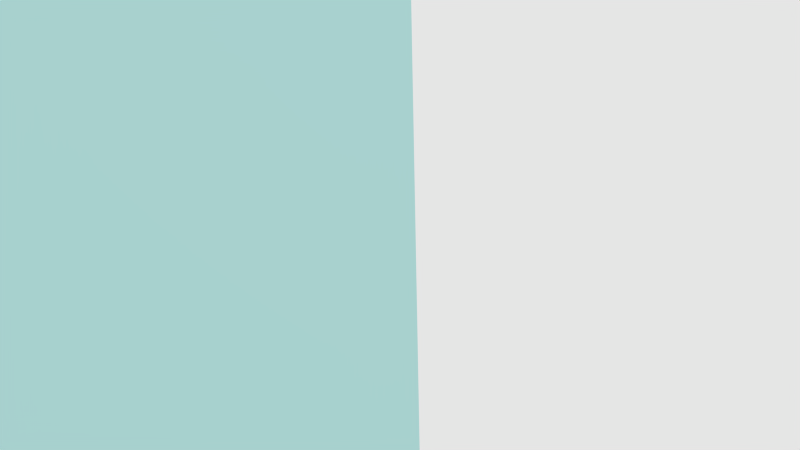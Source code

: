 # Source: demo_scene.blend  (saved by Blender 2.59.0; exported with 4.5.12 LTS)
import bpy
from mathutils import Matrix  # noqa: F401  (used for matrix-valued properties, if any)

bpy.ops.wm.read_factory_settings(use_empty=True)
scene = bpy.context.scene
scene.name = 'Scene'

# ---- collections
col_collection_1 = bpy.data.collections.new('Collection 1'); scene.collection.children.link(col_collection_1)

# ---- materials (node trees are filled in below, after node groups)
mat_material_003 = bpy.data.materials.new('Material.003')
mat_material_003.alpha_threshold = 0.0
mat_material_003.use_transparent_shadow = False
mat_material_003.diffuse_color = (0.8, 0.5475, 0.3468, 1.0)
mat_material_003.roughness = 0.5
mat_material_003.line_color = (0.0, 0.0, 0.0, 1.0)
mat_material_001 = bpy.data.materials.new('Material.001')
mat_material_001.alpha_threshold = 0.0
mat_material_001.use_transparent_shadow = False
mat_material_001.diffuse_color = (0.4899, 0.8, 0.7796, 1.0)
mat_material_001.roughness = 0.5
mat_material_001.line_color = (0.0, 0.0, 0.0, 0.3908)

# ---- material node trees

# ---- world
world_world = bpy.data.worlds.new('World'); scene.world = world_world
world_world.color = (0.7874, 0.7874, 0.7874)
world_world.use_sun_shadow = False
world_world.sun_shadow_jitter_overblur = 0.0
world_world.cycles.sampling_method = 'MANUAL'
world_world.cycles.sample_map_resolution = 256

# ---- cameras
cam_camera = bpy.data.cameras.new('Camera')
cam_camera.clip_end = 100.0
cam_camera.lens = 35.0
cam_camera.ortho_scale = 7.314
cam_camera.dof.focus_distance = 0.0
cam_camera.dof.aperture_fstop = 128.0

# ---- lights
light_lamp_001 = bpy.data.lights.new('Lamp.001', 'POINT')
light_lamp_001.transmission_factor = 0.0
light_lamp_001.cutoff_distance = 30.0
light_lamp_001.energy = 100.0
light_lamp_001.shadow_buffer_clip_start = 1.001
light_lamp_001.shadow_soft_size = 1.0
light_lamp_001.shadow_maximum_resolution = 0.006
light_lamp_001.use_absolute_resolution = True
light_lamp_001.cycles.use_multiple_importance_sampling = False
light_lamp = bpy.data.lights.new('Lamp', 'SUN')
light_lamp.transmission_factor = 0.0
light_lamp.cutoff_distance = 30.0
light_lamp.angle = 1.571
light_lamp.energy = 0.01
light_lamp.shadow_buffer_clip_start = 1.001
light_lamp.shadow_soft_size = 1.0
light_lamp.shadow_cascade_max_distance = 1000.0
light_lamp.cycles.use_multiple_importance_sampling = False

# ---- meshes
me_land_mesh = bpy.data.meshes.new('land_mesh')
me_land_mesh.from_pydata([(0.9888, 1.017, -0.9963), (0.9832, -1.0, -1.001), (-1.0, -1.0, -1.0), (-1.0, 1.0, -0.9592), (0.9884, -1.0, -0.5453), (-1.0, -1.0, 1.321), (-1.0, 1.0, -0.398), (0.8117, -1.0, -0.3885), (0.6323, -1.0, -0.1694), (0.4499, -1.0, -0.08125), (0.2715, -1.0, 0.1468), (0.09067, -1.0, 0.2854), (-0.09102, -1.0, 0.4873), (-0.2728, -1.0, 0.6331), (-0.4546, -1.0, 0.8086), (-0.6364, -1.0, 0.9848), (-0.8182, -1.0, 1.158), (-1.0, -0.8182, 1.158), (-1.0, -0.6364, 0.9863), (-1.0, -0.4546, 0.8059), (-1.0, -0.2728, 0.635), (-1.0, -0.09102, 0.4913), (-1.0, 0.0908, 0.2502), (-1.0, 0.2726, 0.1327), (-1.0, 0.4545, -0.04291), (-1.0, 0.6363, -0.2546), (-1.0, 0.8181, -0.2598), (0.998, 0.8273, -0.8256), (0.9952, 0.6462, -0.8387), (0.9962, 0.4563, -0.7317), (0.9967, 0.2755, -0.6841), (0.9962, 0.09311, -0.6583), (0.9986, -0.08786, -0.6594), (0.9942, -0.2712, -0.6138), (0.9943, -0.4543, -0.608), (0.9927, -0.6363, -0.5777), (0.9954, -0.8181, -0.5201), (0.8134, 1.004, -0.7801), (0.6341, 1.007, -0.6778), (0.4543, 1.006, -0.5296), (0.2735, 1.008, -0.5062), (0.08946, 1.001, -0.2594), (-0.09033, 1.004, -0.2593), (-0.2717, 1.003, -0.3158), (-0.4535, 1.0, -0.3848), (-0.636, 1.0, -0.5228), (-0.818, 1.0, -0.5757), (0.8084, -0.8182, -0.4047), (0.8162, -0.6364, -0.4047), (0.8139, -0.4545, -0.5249), (0.8148, -0.2714, -0.576), (0.8159, -0.08824, -0.5798), (0.8165, 0.09533, -0.6984), (0.8144, 0.2776, -0.635), (0.8123, 0.4621, -0.766), (0.8127, 0.6465, -0.6722), (0.8151, 0.8279, -0.6427), (0.6338, -0.8183, -0.2128), (0.6284, -0.6364, -0.3445), (0.6298, -0.4545, -0.3371), (0.6353, -0.2724, -0.4305), (0.631, -0.09048, -0.5049), (0.6339, 0.09307, -0.5141), (0.6344, 0.2732, -0.5743), (0.636, 0.4592, -0.6574), (0.6351, 0.6381, -0.728), (0.6323, 0.828, -0.6812), (0.4543, -0.8183, -0.1132), (0.4514, -0.6364, -0.1736), (0.452, -0.4545, -0.2475), (0.4508, -0.2726, -0.279), (0.4545, -0.08931, -0.3788), (0.4546, 0.09265, -0.5279), (0.4528, 0.2746, -0.6065), (0.4544, 0.461, -0.6038), (0.4544, 0.6435, -0.6473), (0.4511, 0.821, -0.6309), (0.2703, -0.8183, 0.0302), (0.2698, -0.6364, -0.08703), (0.2702, -0.4545, -0.2094), (0.2712, -0.2725, -0.1769), (0.2723, -0.09064, -0.2117), (0.2726, 0.0915, -0.2954), (0.2723, 0.2753, -0.4798), (0.2714, 0.4604, -0.5627), (0.2697, 0.6413, -0.6504), (0.2689, 0.8211, -0.6586), (0.09029, -0.8183, 0.1744), (0.09014, -0.6364, 0.1422), (0.09096, -0.4545, -0.03844), (0.09005, -0.2726, -0.1211), (0.09079, -0.09064, -0.3278), (0.09052, 0.09165, -0.4118), (0.09011, 0.2736, -0.3122), (0.09068, 0.4567, -0.4972), (0.09103, 0.6396, -0.4726), (0.09034, 0.823, -0.6932), (-0.09096, -0.8183, 0.2974), (-0.09092, -0.6364, 0.2131), (-0.09089, -0.4545, 0.131), (-0.09086, -0.2726, -0.0007836), (-0.09083, -0.09067, -0.2266), (-0.09082, 0.09122, -0.3373), (-0.09088, 0.2736, -0.3261), (-0.0908, 0.4561, -0.353), (-0.09271, 0.6369, -0.541), (-0.09243, 0.8204, -0.5841), (-0.2728, -0.8183, 0.5066), (-0.2728, -0.6364, 0.4036), (-0.2728, -0.4545, 0.1997), (-0.2728, -0.2726, 0.1492), (-0.2728, -0.09074, 0.06107), (-0.2728, 0.09115, -0.1321), (-0.2727, 0.273, -0.2701), (-0.2727, 0.4549, -0.2775), (-0.2727, 0.6368, -0.286), (-0.2729, 0.8187, -0.4617), (-0.4547, -0.8184, 0.6851), (-0.4547, -0.6365, 0.555), (-0.4547, -0.4546, 0.4361), (-0.4547, -0.2727, 0.2318), (-0.4547, -0.09081, 0.04703), (-0.4547, 0.09106, -0.04399), (-0.4547, 0.2729, -0.03639), (-0.4546, 0.4548, -0.1795), (-0.4546, 0.6367, -0.3313), (-0.4546, 0.8185, -0.5544), (-0.6365, -0.8183, 0.8415), (-0.6366, -0.6365, 0.7203), (-0.6366, -0.4546, 0.5284), (-0.6366, -0.2728, 0.4268), (-0.6366, -0.09089, 0.1874), (-0.6366, 0.09098, 0.09752), (-0.6366, 0.2728, -0.006728), (-0.6365, 0.4547, -0.1872), (-0.6365, 0.6366, -0.2973), (-0.6364, 0.8184, -0.3647), (-0.8184, -0.8183, 1.0), (-0.8184, -0.6365, 0.8399), (-0.8184, -0.4546, 0.6871), (-0.8185, -0.2728, 0.4847), (-0.8185, -0.09095, 0.3526), (-0.8185, 0.0909, 0.1829), (-0.8184, 0.2728, 0.01499), (-0.8184, 0.4546, -0.08849), (-0.8183, 0.6365, -0.2565), (-0.8183, 0.8183, -0.3695)], [], [(4, 7, 1), (16, 5, 2), (7, 8, 1), (15, 16, 2), (8, 9, 1), (14, 15, 2), (9, 10, 1), (13, 14, 2), (10, 11, 1), (12, 13, 2), (5, 17, 2), (26, 6, 3), (17, 18, 2), (25, 26, 3), (18, 19, 2), (24, 25, 3), (19, 20, 2), (23, 24, 3), (20, 21, 2), (22, 23, 3), (0, 27, 1), (27, 28, 1), (28, 29, 1), (29, 30, 1), (30, 31, 1), (31, 32, 1), (32, 33, 1), (33, 34, 1), (34, 35, 1), (35, 36, 1), (36, 4, 1), (6, 46, 3), (46, 45, 3), (45, 44, 3), (44, 43, 3), (43, 42, 3), (42, 41, 3), (41, 40, 3), (40, 39, 3), (39, 38, 3), (38, 37, 3), (37, 0, 3), (16, 137, 17), (16, 17, 5), (137, 138, 18), (137, 18, 17), (138, 139, 19), (138, 19, 18), (139, 140, 20), (139, 20, 19), (140, 141, 21), (140, 21, 20), (141, 142, 22), (141, 22, 21), (142, 143, 23), (142, 23, 22), (143, 144, 24), (143, 24, 23), (144, 145, 25), (144, 25, 24), (145, 146, 26), (145, 26, 25), (146, 46, 6), (146, 6, 26), (15, 127, 137), (15, 137, 16), (127, 128, 138), (127, 138, 137), (128, 129, 139), (128, 139, 138), (129, 130, 140), (129, 140, 139), (130, 131, 141), (130, 141, 140), (131, 132, 142), (131, 142, 141), (132, 133, 143), (132, 143, 142), (133, 134, 144), (133, 144, 143), (134, 135, 145), (134, 145, 144), (135, 136, 146), (135, 146, 145), (136, 45, 146), (45, 46, 146), (14, 117, 127), (14, 127, 15), (117, 118, 128), (117, 128, 127), (118, 119, 129), (118, 129, 128), (119, 120, 130), (119, 130, 129), (120, 121, 131), (120, 131, 130), (121, 122, 132), (121, 132, 131), (122, 123, 133), (122, 133, 132), (123, 124, 134), (123, 134, 133), (124, 125, 135), (124, 135, 134), (125, 126, 136), (125, 136, 135), (126, 44, 45), (126, 45, 136), (13, 107, 117), (13, 117, 14), (107, 108, 118), (107, 118, 117), (108, 109, 119), (108, 119, 118), (109, 110, 120), (109, 120, 119), (110, 111, 121), (110, 121, 120), (111, 112, 122), (111, 122, 121), (112, 113, 123), (112, 123, 122), (113, 114, 124), (113, 124, 123), (114, 115, 125), (114, 125, 124), (115, 116, 125), (116, 126, 125), (116, 43, 44), (116, 44, 126), (12, 97, 107), (12, 107, 13), (97, 98, 108), (97, 108, 107), (98, 99, 109), (98, 109, 108), (99, 100, 110), (99, 110, 109), (100, 101, 111), (100, 111, 110), (101, 102, 112), (101, 112, 111), (102, 103, 113), (102, 113, 112), (103, 104, 114), (103, 114, 113), (104, 105, 115), (104, 115, 114), (105, 106, 116), (105, 116, 115), (106, 42, 43), (106, 43, 116), (11, 87, 97), (11, 97, 12), (87, 88, 98), (87, 98, 97), (88, 89, 99), (88, 99, 98), (89, 90, 100), (89, 100, 99), (90, 91, 101), (90, 101, 100), (91, 92, 102), (91, 102, 101), (92, 93, 102), (93, 103, 102), (93, 94, 104), (93, 104, 103), (94, 95, 105), (94, 105, 104), (95, 96, 106), (95, 106, 105), (96, 41, 42), (96, 42, 106), (10, 77, 87), (10, 87, 11), (77, 78, 88), (77, 88, 87), (78, 79, 89), (78, 89, 88), (79, 80, 90), (79, 90, 89), (80, 81, 90), (81, 91, 90), (81, 82, 91), (82, 92, 91), (82, 83, 93), (82, 93, 92), (83, 84, 94), (83, 94, 93), (84, 85, 95), (84, 95, 94), (85, 86, 96), (85, 96, 95), (86, 40, 41), (86, 41, 96), (9, 67, 77), (9, 77, 10), (67, 68, 78), (67, 78, 77), (68, 69, 79), (68, 79, 78), (69, 70, 79), (70, 80, 79), (70, 71, 81), (70, 81, 80), (71, 72, 82), (71, 82, 81), (72, 73, 83), (72, 83, 82), (73, 74, 84), (73, 84, 83), (74, 75, 85), (74, 85, 84), (75, 76, 85), (76, 86, 85), (76, 39, 86), (39, 40, 86), (8, 57, 67), (8, 67, 9), (57, 58, 68), (57, 68, 67), (58, 59, 69), (58, 69, 68), (59, 60, 70), (59, 70, 69), (60, 61, 71), (60, 71, 70), (61, 62, 72), (61, 72, 71), (62, 63, 72), (63, 73, 72), (63, 64, 74), (63, 74, 73), (64, 65, 75), (64, 75, 74), (65, 66, 75), (66, 76, 75), (66, 38, 39), (66, 39, 76), (7, 47, 57), (7, 57, 8), (47, 48, 58), (47, 58, 57), (48, 49, 59), (48, 59, 58), (49, 50, 60), (49, 60, 59), (50, 51, 61), (50, 61, 60), (51, 52, 62), (51, 62, 61), (52, 53, 63), (52, 63, 62), (53, 54, 64), (53, 64, 63), (54, 55, 65), (54, 65, 64), (55, 56, 66), (55, 66, 65), (56, 37, 66), (37, 38, 66), (4, 36, 7), (36, 47, 7), (36, 35, 48), (36, 48, 47), (35, 34, 49), (35, 49, 48), (34, 33, 50), (34, 50, 49), (33, 32, 51), (33, 51, 50), (32, 31, 52), (32, 52, 51), (31, 30, 53), (31, 53, 52), (30, 29, 54), (30, 54, 53), (29, 28, 54), (28, 55, 54), (28, 27, 55), (27, 56, 55), (27, 0, 37), (27, 37, 56), (21, 22, 2), (22, 3, 2), (11, 12, 2), (11, 2, 1), (0, 1, 3), (1, 2, 3)])
me_land_mesh.polygons.foreach_set('use_smooth', [True] * 290)
me_land_mesh.materials.append(mat_material_003)
me_land_mesh.use_remesh_preserve_volume = False
me_land_mesh.use_remesh_preserve_attributes = False
me_land_mesh.use_mirror_vertex_groups = False
me_land_mesh.update()
me_water_container_mesh = bpy.data.meshes.new('water_container_mesh')
me_water_container_mesh.from_pydata([(1.0, 1.0, -1.0), (1.0, -1.0, -1.0), (-1.0, -1.0, -1.0), (-1.0, 1.0, -1.0), (1.0, 1.0, 1.0), (1.0, -1.0, 1.0), (-1.0, -1.0, 1.0), (-1.0, 1.0, 1.0), (0.8866, 0.8866, -0.8852), (0.8866, -0.8866, -0.8852), (-0.8866, -0.8866, -0.8852), (-0.8866, 0.8866, -0.8852), (0.8796, 0.8796, 0.9188), (0.8796, -0.8796, 0.9188), (-0.8796, -0.8796, 0.9188), (-0.8796, 0.8796, 0.9188)], [], [(4, 7, 15), (4, 15, 12), (5, 4, 12), (5, 12, 13), (7, 6, 14), (7, 14, 15), (6, 5, 13), (6, 13, 14), (11, 8, 15), (8, 12, 15), (15, 14, 10), (15, 10, 11), (14, 13, 10), (13, 9, 10), (13, 12, 9), (12, 8, 9), (10, 9, 11), (9, 8, 11), (4, 0, 3), (4, 3, 7), (2, 6, 7), (2, 7, 3), (1, 5, 2), (5, 6, 2), (0, 4, 1), (4, 5, 1), (0, 1, 2), (0, 2, 3)])
me_water_container_mesh.materials.append(mat_material_001)
me_water_container_mesh.use_remesh_preserve_volume = False
me_water_container_mesh.use_remesh_preserve_attributes = False
me_water_container_mesh.use_mirror_vertex_groups = False
me_water_container_mesh.update()

# ---- objects
ob_lamp_001 = bpy.data.objects.new('Lamp.001', light_lamp_001)
ob_land = bpy.data.objects.new('land', me_land_mesh)
ob_water_container = bpy.data.objects.new('water_container', me_water_container_mesh)
ob_lamp = bpy.data.objects.new('Lamp', light_lamp)
ob_camera = bpy.data.objects.new('Camera', cam_camera)

# ---- transforms, parenting, visibility, modifiers, constraints
ob_lamp_001.location = (7.396, 6.185, 12.41)
ob_lamp_001.rotation_euler = (0.6503, 0.05522, 1.866)
ob_lamp_001.lock_rotations_4d = False
ob_lamp_001.empty_display_type = 'ARROWS'
ob_lamp_001.color = (0.0, 0.0, 0.0, 0.0)
ob_lamp_001.lineart.crease_threshold = 0.0
ob_land.location = (-5.905, -5.893, 4.128)
ob_land.rotation_euler = (6.793e-05, -0.004971, -0.0002977)
ob_land.scale = (3.459, 3.459, 3.459)
ob_land.lineart.crease_threshold = 0.0
ob_water_container.parent = ob_land
ob_water_container.matrix_parent_inverse = Matrix(((0.2891, -8.607e-05, 0.001437, 1.7), (8.604e-05, 0.2891, 1.964e-05, 1.704), (-0.001437, -1.921e-05, 0.2891, -1.202), (0.0, 0.0, 0.0, 1.0)))
ob_water_container.location = (-5.0, -5.0, 5.0)
ob_water_container.scale = (5.0, 5.0, 5.0)
ob_water_container.lineart.crease_threshold = 0.0
ob_lamp.location = (-8.338, 3.2, 17.92)
ob_lamp.rotation_euler = (0.6503, 0.05522, 1.866)
ob_lamp.lock_rotations_4d = False
ob_lamp.empty_display_type = 'ARROWS'
ob_lamp.color = (0.0, 0.0, 0.0, 0.0)
ob_lamp.lineart.crease_threshold = 0.0
ob_camera.location = (9.113, -0.5832, 5.256)
ob_camera.rotation_euler = (1.344, 0.02283, 1.522)
ob_camera.lock_rotations_4d = False
ob_camera.empty_display_type = 'ARROWS'
ob_camera.color = (0.0, 0.0, 0.0, 0.0)
ob_camera.display_type = 'WIRE'
ob_camera.lineart.crease_threshold = 0.0

# ---- collection membership
col_collection_1.objects.link(ob_lamp_001)
col_collection_1.objects.link(ob_land)
col_collection_1.objects.link(ob_water_container)
col_collection_1.objects.link(ob_lamp)
col_collection_1.objects.link(ob_camera)

# ---- scene / render settings (as saved in the file)
scene.camera = ob_camera
scene.frame_start = 1; scene.frame_end = 250; scene.frame_set(1)
scene.render.engine = 'BLENDER_EEVEE_NEXT'
scene.render.image_settings.color_mode = 'RGB'
scene.render.image_settings.compression = 90
scene.render.resolution_percentage = 50
scene.render.dither_intensity = 0.0
scene.render.bake_margin = 2
scene.render.bake_bias = 0.0
scene.cycles.use_denoising = False
scene.cycles.samples = 10
scene.cycles.sampling_pattern = 'TABULATED_SOBOL'
scene.cycles.light_sampling_threshold = 0.0
scene.cycles.use_adaptive_sampling = False
scene.cycles.use_light_tree = False
scene.cycles.blur_glossy = 0.0
scene.cycles.volume_bounces = 1
scene.cycles.pixel_filter_type = 'GAUSSIAN'
scene.cycles.sample_clamp_indirect = 0.0
scene.view_settings.view_transform = 'Standard'
bpy.context.view_layer.update()
